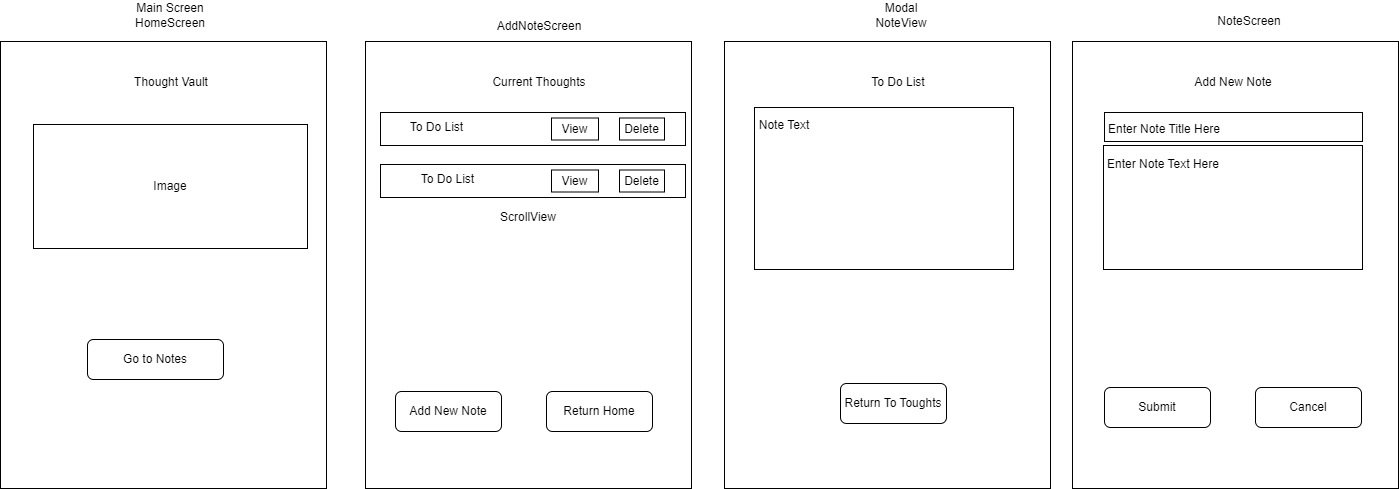

The diagram above was exported from draw.io. Its source (the exported page's mxGraphModel, read from the mxfile embedded in the PNG):
<mxGraphModel dx="1786" dy="957" grid="0" gridSize="10" guides="1" tooltips="1" connect="1" arrows="1" fold="1" page="0" pageScale="1" pageWidth="850" pageHeight="1100" math="0" shadow="0">
  <root>
    <mxCell id="0" />
    <mxCell id="1" parent="0" />
    <mxCell id="cnB5b5JNDSbALV3tRe_m-2" value="" style="rounded=0;whiteSpace=wrap;html=1;" parent="1" vertex="1">
      <mxGeometry x="-380" y="22" width="326" height="447" as="geometry" />
    </mxCell>
    <mxCell id="cnB5b5JNDSbALV3tRe_m-3" value="Main Screen&lt;br&gt;HomeScreen" style="text;html=1;strokeColor=none;fillColor=none;align=center;verticalAlign=middle;whiteSpace=wrap;rounded=0;" parent="1" vertex="1">
      <mxGeometry x="-262" y="-19" width="104" height="30" as="geometry" />
    </mxCell>
    <mxCell id="cnB5b5JNDSbALV3tRe_m-4" value="Thought Vault" style="text;html=1;strokeColor=none;fillColor=none;align=center;verticalAlign=middle;whiteSpace=wrap;rounded=0;" parent="1" vertex="1">
      <mxGeometry x="-261" y="48" width="104" height="30" as="geometry" />
    </mxCell>
    <mxCell id="cnB5b5JNDSbALV3tRe_m-11" value="" style="rounded=0;whiteSpace=wrap;html=1;" parent="1" vertex="1">
      <mxGeometry x="-15" y="22" width="326" height="447" as="geometry" />
    </mxCell>
    <mxCell id="cnB5b5JNDSbALV3tRe_m-12" value="AddNoteScreen" style="text;html=1;strokeColor=none;fillColor=none;align=center;verticalAlign=middle;whiteSpace=wrap;rounded=0;" parent="1" vertex="1">
      <mxGeometry x="107" y="-8" width="104" height="30" as="geometry" />
    </mxCell>
    <mxCell id="cnB5b5JNDSbALV3tRe_m-13" value="Image" style="rounded=0;whiteSpace=wrap;html=1;" parent="1" vertex="1">
      <mxGeometry x="-347" y="105" width="274" height="124" as="geometry" />
    </mxCell>
    <mxCell id="cnB5b5JNDSbALV3tRe_m-17" value="Go to Notes" style="rounded=1;whiteSpace=wrap;html=1;" parent="1" vertex="1">
      <mxGeometry x="-293" y="320" width="136" height="40" as="geometry" />
    </mxCell>
    <mxCell id="Kmkt4il5pLuERfHS1Oqp-4" value="Current Thoughts" style="text;html=1;strokeColor=none;fillColor=none;align=center;verticalAlign=middle;whiteSpace=wrap;rounded=0;" parent="1" vertex="1">
      <mxGeometry x="107" y="48" width="104" height="30" as="geometry" />
    </mxCell>
    <mxCell id="Kmkt4il5pLuERfHS1Oqp-6" value="Add New Note" style="rounded=1;whiteSpace=wrap;html=1;" parent="1" vertex="1">
      <mxGeometry x="15" y="372" width="106" height="40" as="geometry" />
    </mxCell>
    <mxCell id="Kmkt4il5pLuERfHS1Oqp-9" value="" style="rounded=0;whiteSpace=wrap;html=1;" parent="1" vertex="1">
      <mxGeometry y="93" width="305" height="33" as="geometry" />
    </mxCell>
    <mxCell id="Kmkt4il5pLuERfHS1Oqp-13" value="To Do List" style="text;html=1;strokeColor=none;fillColor=none;align=center;verticalAlign=middle;whiteSpace=wrap;rounded=0;" parent="1" vertex="1">
      <mxGeometry x="-11" y="93" width="135" height="30" as="geometry" />
    </mxCell>
    <mxCell id="zUyHDXYLxy1tBDsNTTa7-1" value="" style="rounded=0;whiteSpace=wrap;html=1;" parent="1" vertex="1">
      <mxGeometry x="344" y="22" width="326" height="447" as="geometry" />
    </mxCell>
    <mxCell id="zUyHDXYLxy1tBDsNTTa7-2" value="Modal&lt;br&gt;NoteView" style="text;html=1;strokeColor=none;fillColor=none;align=center;verticalAlign=middle;whiteSpace=wrap;rounded=0;" parent="1" vertex="1">
      <mxGeometry x="468.5" y="-19" width="104" height="30" as="geometry" />
    </mxCell>
    <mxCell id="zUyHDXYLxy1tBDsNTTa7-4" value="To Do List" style="text;html=1;strokeColor=none;fillColor=none;align=center;verticalAlign=middle;whiteSpace=wrap;rounded=0;" parent="1" vertex="1">
      <mxGeometry x="466" y="48" width="104" height="30" as="geometry" />
    </mxCell>
    <mxCell id="zUyHDXYLxy1tBDsNTTa7-7" value="" style="rounded=0;whiteSpace=wrap;html=1;" parent="1" vertex="1">
      <mxGeometry x="374" y="88" width="259" height="162" as="geometry" />
    </mxCell>
    <mxCell id="zUyHDXYLxy1tBDsNTTa7-12" value="Note Text" style="text;html=1;strokeColor=none;fillColor=none;align=center;verticalAlign=middle;whiteSpace=wrap;rounded=0;" parent="1" vertex="1">
      <mxGeometry x="374" y="90.5" width="60" height="30" as="geometry" />
    </mxCell>
    <mxCell id="zUyHDXYLxy1tBDsNTTa7-13" value="View" style="rounded=0;whiteSpace=wrap;html=1;" parent="1" vertex="1">
      <mxGeometry x="171" y="98.5" width="47" height="22" as="geometry" />
    </mxCell>
    <mxCell id="zUyHDXYLxy1tBDsNTTa7-14" value="Delete" style="rounded=0;whiteSpace=wrap;html=1;" parent="1" vertex="1">
      <mxGeometry x="239" y="98.5" width="45" height="22" as="geometry" />
    </mxCell>
    <mxCell id="zUyHDXYLxy1tBDsNTTa7-15" value="Return Home" style="rounded=1;whiteSpace=wrap;html=1;" parent="1" vertex="1">
      <mxGeometry x="166" y="372" width="106" height="40" as="geometry" />
    </mxCell>
    <mxCell id="zUyHDXYLxy1tBDsNTTa7-16" value="" style="rounded=0;whiteSpace=wrap;html=1;" parent="1" vertex="1">
      <mxGeometry y="145" width="305" height="33" as="geometry" />
    </mxCell>
    <mxCell id="zUyHDXYLxy1tBDsNTTa7-18" value="View" style="rounded=0;whiteSpace=wrap;html=1;" parent="1" vertex="1">
      <mxGeometry x="171" y="150.5" width="47" height="22" as="geometry" />
    </mxCell>
    <mxCell id="zUyHDXYLxy1tBDsNTTa7-19" value="Delete" style="rounded=0;whiteSpace=wrap;html=1;" parent="1" vertex="1">
      <mxGeometry x="239" y="150.5" width="45" height="22" as="geometry" />
    </mxCell>
    <mxCell id="zUyHDXYLxy1tBDsNTTa7-20" value="To Do List" style="text;html=1;strokeColor=none;fillColor=none;align=center;verticalAlign=middle;whiteSpace=wrap;rounded=0;" parent="1" vertex="1">
      <mxGeometry y="145" width="135" height="30" as="geometry" />
    </mxCell>
    <mxCell id="zUyHDXYLxy1tBDsNTTa7-22" value="Return To Toughts" style="rounded=1;whiteSpace=wrap;html=1;" parent="1" vertex="1">
      <mxGeometry x="460" y="364" width="106" height="40" as="geometry" />
    </mxCell>
    <mxCell id="v0-bOTbbsftG_NLit5zV-1" value="" style="rounded=0;whiteSpace=wrap;html=1;" vertex="1" parent="1">
      <mxGeometry x="692" y="22" width="326" height="447" as="geometry" />
    </mxCell>
    <mxCell id="v0-bOTbbsftG_NLit5zV-2" value="NoteScreen" style="text;html=1;strokeColor=none;fillColor=none;align=center;verticalAlign=middle;whiteSpace=wrap;rounded=0;" vertex="1" parent="1">
      <mxGeometry x="816.5" y="-13" width="104" height="30" as="geometry" />
    </mxCell>
    <mxCell id="v0-bOTbbsftG_NLit5zV-3" value="Add New Note" style="text;html=1;strokeColor=none;fillColor=none;align=center;verticalAlign=middle;whiteSpace=wrap;rounded=0;" vertex="1" parent="1">
      <mxGeometry x="801" y="48" width="104" height="30" as="geometry" />
    </mxCell>
    <mxCell id="v0-bOTbbsftG_NLit5zV-4" value="" style="rounded=0;whiteSpace=wrap;html=1;" vertex="1" parent="1">
      <mxGeometry x="723" y="126" width="259" height="124" as="geometry" />
    </mxCell>
    <mxCell id="v0-bOTbbsftG_NLit5zV-5" value="" style="rounded=0;whiteSpace=wrap;html=1;" vertex="1" parent="1">
      <mxGeometry x="724" y="93" width="258" height="29" as="geometry" />
    </mxCell>
    <mxCell id="v0-bOTbbsftG_NLit5zV-6" value="Enter Note Title Here" style="text;html=1;strokeColor=none;fillColor=none;align=center;verticalAlign=middle;whiteSpace=wrap;rounded=0;" vertex="1" parent="1">
      <mxGeometry x="724" y="94.5" width="120" height="30" as="geometry" />
    </mxCell>
    <mxCell id="v0-bOTbbsftG_NLit5zV-7" value="Enter Note Text Here" style="text;html=1;strokeColor=none;fillColor=none;align=center;verticalAlign=middle;whiteSpace=wrap;rounded=0;" vertex="1" parent="1">
      <mxGeometry x="724" y="130" width="118" height="30" as="geometry" />
    </mxCell>
    <mxCell id="v0-bOTbbsftG_NLit5zV-8" value="Submit" style="rounded=1;whiteSpace=wrap;html=1;" vertex="1" parent="1">
      <mxGeometry x="724" y="368" width="106" height="40" as="geometry" />
    </mxCell>
    <mxCell id="v0-bOTbbsftG_NLit5zV-9" value="Cancel" style="rounded=1;whiteSpace=wrap;html=1;" vertex="1" parent="1">
      <mxGeometry x="875" y="368" width="106" height="40" as="geometry" />
    </mxCell>
    <mxCell id="v0-bOTbbsftG_NLit5zV-10" value="ScrollView" style="text;html=1;align=center;verticalAlign=middle;whiteSpace=wrap;rounded=0;" vertex="1" parent="1">
      <mxGeometry x="118" y="185" width="60" height="26" as="geometry" />
    </mxCell>
  </root>
</mxGraphModel>